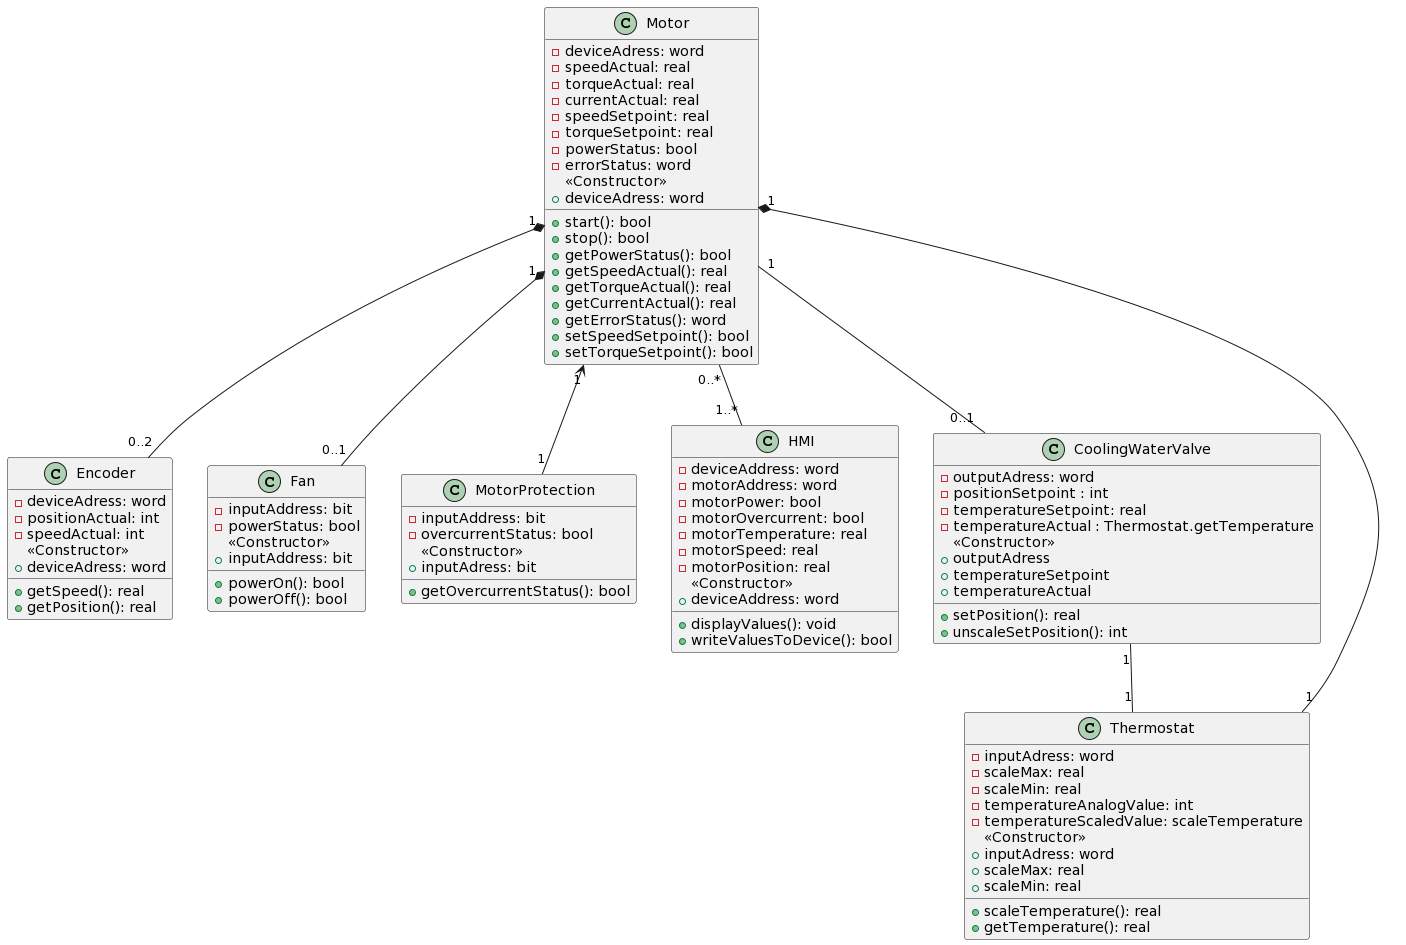

The diagram above was rendered by PlantUML. Its source (embedded in the PNG):
@startuml
class Motor {
  -deviceAdress: word
  -speedActual: real
  -torqueActual: real
  -currentActual: real
  -speedSetpoint: real
  -torqueSetpoint: real
  -powerStatus: bool
  -errorStatus: word
  <<Constructor>>
  +deviceAdress: word
  
  +start(): bool
  +stop(): bool
  +getPowerStatus(): bool
  +getSpeedActual(): real
  +getTorqueActual(): real
  +getCurrentActual(): real
  +getErrorStatus(): word
  +setSpeedSetpoint(): bool
  +setTorqueSetpoint(): bool
}

together {
class HMI {
  -deviceAddress: word
  -motorAddress: word
  -motorPower: bool
  -motorOvercurrent: bool
  -motorTemperature: real
  -motorSpeed: real
  -motorPosition: real
  <<Constructor>>
  +deviceAddress: word
  
  +displayValues(): void
  +writeValuesToDevice(): bool
}

class MotorProtection {
  -inputAddress: bit
  -overcurrentStatus: bool
  <<Constructor>>
  +inputAdress: bit
  
  +getOvercurrentStatus(): bool
  
  }
}


class Encoder {
  -deviceAdress: word
  -positionActual: int
  -speedActual: int
  <<Constructor>>
  +deviceAdress: word
  
  +getSpeed(): real
  +getPosition(): real
}

class Fan {
  -inputAddress: bit
  -powerStatus: bool
  <<Constructor>>
  +inputAddress: bit
  
  +powerOn(): bool
  +powerOff(): bool
}

together {
  class CoolingWaterValve {
  -outputAdress: word
  -positionSetpoint : int
  -temperatureSetpoint: real
  -temperatureActual : Thermostat.getTemperature
  <<Constructor>>
  +outputAdress
  +temperatureSetpoint
  +temperatureActual
  
  +setPosition(): real
  +unscaleSetPosition(): int
  }
  
  class Thermostat {
    -inputAdress: word
    -scaleMax: real
    -scaleMin: real
    -temperatureAnalogValue: int
    -temperatureScaledValue: scaleTemperature
    <<Constructor>>
    +inputAdress: word
    +scaleMax: real
    +scaleMin: real
    
    +scaleTemperature(): real
    +getTemperature(): real
  }
}

Motor "0..*" -- "1..*" HMI
Motor "1" <-- "1" MotorProtection
Motor "1" *-- "0..2" Encoder
Motor "1" *-- "0..1" Fan
Motor "1" -- "0..1" CoolingWaterValve
Motor "1" *-- "1" Thermostat
CoolingWaterValve "1" -- "1" Thermostat
@enduml